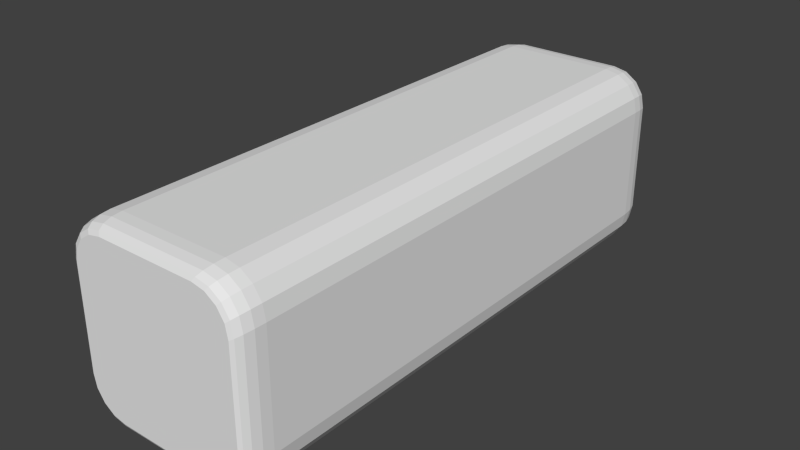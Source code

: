 # Source: 3x1_stone.blend  (saved by Blender 2.70.0; exported with 4.5.12 LTS)
import bpy
from mathutils import Matrix  # noqa: F401  (used for matrix-valued properties, if any)

bpy.ops.wm.read_factory_settings(use_empty=True)
scene = bpy.context.scene
scene.name = 'Scene'

# ---- collections
col_collection_1 = bpy.data.collections.new('Collection 1'); scene.collection.children.link(col_collection_1)

# ---- world
world_world = bpy.data.worlds.new('World'); scene.world = world_world
world_world.color = (0.05088, 0.05088, 0.05088)
world_world.use_sun_shadow = False
world_world.sun_shadow_jitter_overblur = 0.0
world_world.cycles.sampling_method = 'MANUAL'
world_world.cycles.sample_map_resolution = 256

# ---- meshes
me_cube_001 = bpy.data.meshes.new('Cube.001')
me_cube_001.from_pydata([(-1.0, 0.9, -0.6), (-0.6, 0.9, -1.0), (-0.9696, 0.9, -0.7531), (-0.8828, 0.9, -0.8828), (-0.7531, 0.9, -0.9696), (-0.54, 1.0, -0.9), (-0.9, 1.0, -0.54), (-0.6778, 1.0, -0.8726), (-0.7946, 1.0, -0.7946), (-0.8726, 1.0, -0.6778), (-0.9924, 0.9383, -0.5954), (-0.5954, 0.9383, -0.9924), (-0.9622, 0.9383, -0.7473), (-0.8761, 0.9383, -0.8761), (-0.7473, 0.9383, -0.9622), (-0.9707, 0.9707, -0.5824), (-0.5824, 0.9707, -0.9707), (-0.9412, 0.9707, -0.731), (-0.857, 0.9707, -0.857), (-0.731, 0.9707, -0.9412), (-0.9383, 0.9924, -0.563), (-0.563, 0.9924, -0.9383), (-0.9097, 0.9924, -0.7066), (-0.8283, 0.9924, -0.8283), (-0.7066, 0.9924, -0.9097), (0.9, 1.0, -0.54), (0.54, 1.0, -0.9), (0.8726, 1.0, -0.6778), (0.7946, 1.0, -0.7946), (0.6778, 1.0, -0.8726), (0.6, 0.9, -1.0), (1.0, 0.9, -0.6), (0.7531, 0.9, -0.9696), (0.8828, 0.9, -0.8828), (0.9696, 0.9, -0.7531), (0.9383, 0.9924, -0.563), (0.563, 0.9924, -0.9383), (0.9097, 0.9924, -0.7066), (0.8283, 0.9924, -0.8283), (0.7066, 0.9924, -0.9097), (0.9707, 0.9707, -0.5824), (0.5824, 0.9707, -0.9707), (0.9412, 0.9707, -0.731), (0.857, 0.9707, -0.857), (0.731, 0.9707, -0.9412), (0.9924, 0.9383, -0.5954), (0.5954, 0.9383, -0.9924), (0.9622, 0.9383, -0.7473), (0.8761, 0.9383, -0.8761), (0.7473, 0.9383, -0.9622), (-0.6, 0.9, 1.0), (-1.0, 0.9, 0.6), (-0.7531, 0.9, 0.9696), (-0.8828, 0.9, 0.8828), (-0.9696, 0.9, 0.7531), (-0.9, 1.0, 0.54), (-0.54, 1.0, 0.9), (-0.8726, 1.0, 0.6778), (-0.7946, 1.0, 0.7946), (-0.6778, 1.0, 0.8726), (-0.5954, 0.9383, 0.9924), (-0.9924, 0.9383, 0.5954), (-0.7473, 0.9383, 0.9622), (-0.8761, 0.9383, 0.8761), (-0.9622, 0.9383, 0.7473), (-0.5824, 0.9707, 0.9707), (-0.9707, 0.9707, 0.5824), (-0.731, 0.9707, 0.9412), (-0.857, 0.9707, 0.857), (-0.9412, 0.9707, 0.731), (-0.563, 0.9924, 0.9383), (-0.9383, 0.9924, 0.563), (-0.7066, 0.9924, 0.9097), (-0.8283, 0.9924, 0.8283), (-0.9097, 0.9924, 0.7066), (0.54, 1.0, 0.9), (0.9, 1.0, 0.54), (0.6778, 1.0, 0.8726), (0.7946, 1.0, 0.7946), (0.8726, 1.0, 0.6778), (1.0, 0.9, 0.6), (0.6, 0.9, 1.0), (0.9696, 0.9, 0.7531), (0.8828, 0.9, 0.8828), (0.7531, 0.9, 0.9696), (0.563, 0.9924, 0.9383), (0.9383, 0.9924, 0.563), (0.7066, 0.9924, 0.9097), (0.8283, 0.9924, 0.8283), (0.9097, 0.9924, 0.7066), (0.5824, 0.9707, 0.9707), (0.9707, 0.9707, 0.5824), (0.731, 0.9707, 0.9412), (0.857, 0.9707, 0.857), (0.9412, 0.9707, 0.731), (0.5954, 0.9383, 0.9924), (0.9924, 0.9383, 0.5954), (0.7473, 0.9383, 0.9622), (0.8761, 0.9383, 0.8761), (0.9622, 0.9383, 0.7473), (-0.9, -1.0, -0.54), (-0.54, -1.0, -0.9), (-0.8726, -1.0, -0.6778), (-0.7946, -1.0, -0.7946), (-0.6778, -1.0, -0.8726), (-0.6, -0.905, -1.0), (-1.0, -0.905, -0.6), (-0.7531, -0.905, -0.9696), (-0.8828, -0.905, -0.8828), (-0.9696, -0.905, -0.7531), (-0.563, -0.9928, -0.9383), (-0.9383, -0.9928, -0.563), (-0.7066, -0.9928, -0.9097), (-0.8283, -0.9928, -0.8283), (-0.9097, -0.9928, -0.7066), (-0.5824, -0.9722, -0.9707), (-0.9707, -0.9722, -0.5824), (-0.731, -0.9722, -0.9412), (-0.857, -0.9722, -0.857), (-0.9412, -0.9722, -0.731), (-0.5954, -0.9414, -0.9924), (-0.9924, -0.9414, -0.5954), (-0.7473, -0.9414, -0.9622), (-0.8761, -0.9414, -0.8761), (-0.9622, -0.9414, -0.7473), (1.0, -0.905, -0.6), (0.6, -0.905, -1.0), (0.9696, -0.905, -0.7531), (0.8828, -0.905, -0.8828), (0.7531, -0.905, -0.9696), (0.54, -1.0, -0.9), (0.9, -1.0, -0.54), (0.6778, -1.0, -0.8726), (0.7946, -1.0, -0.7946), (0.8726, -1.0, -0.6778), (0.9924, -0.9414, -0.5954), (0.5954, -0.9414, -0.9924), (0.9622, -0.9414, -0.7473), (0.8761, -0.9414, -0.8761), (0.7473, -0.9414, -0.9622), (0.9707, -0.9722, -0.5824), (0.5824, -0.9722, -0.9707), (0.9412, -0.9722, -0.731), (0.857, -0.9722, -0.857), (0.731, -0.9722, -0.9412), (0.9383, -0.9928, -0.563), (0.563, -0.9928, -0.9383), (0.9097, -0.9928, -0.7066), (0.8283, -0.9928, -0.8283), (0.7066, -0.9928, -0.9097), (-1.0, -0.905, 0.6), (-0.6, -0.905, 1.0), (-0.9696, -0.905, 0.7531), (-0.8828, -0.905, 0.8828), (-0.7531, -0.905, 0.9696), (-0.54, -1.0, 0.9), (-0.9, -1.0, 0.54), (-0.6778, -1.0, 0.8726), (-0.7946, -1.0, 0.7946), (-0.8726, -1.0, 0.6778), (-0.9924, -0.9414, 0.5954), (-0.5954, -0.9414, 0.9924), (-0.9622, -0.9414, 0.7473), (-0.8761, -0.9414, 0.8761), (-0.7473, -0.9414, 0.9622), (-0.9707, -0.9722, 0.5824), (-0.5824, -0.9722, 0.9707), (-0.9412, -0.9722, 0.731), (-0.857, -0.9722, 0.857), (-0.731, -0.9722, 0.9412), (-0.9383, -0.9928, 0.563), (-0.563, -0.9928, 0.9383), (-0.9097, -0.9928, 0.7066), (-0.8283, -0.9928, 0.8283), (-0.7066, -0.9928, 0.9097), (0.9, -1.0, 0.54), (0.54, -1.0, 0.9), (0.8726, -1.0, 0.6778), (0.7946, -1.0, 0.7946), (0.6778, -1.0, 0.8726), (0.6, -0.905, 1.0), (1.0, -0.905, 0.6), (0.7531, -0.905, 0.9696), (0.8828, -0.905, 0.8828), (0.9696, -0.905, 0.7531), (0.563, -0.9928, 0.9383), (0.9383, -0.9928, 0.563), (0.7066, -0.9928, 0.9097), (0.8283, -0.9928, 0.8283), (0.9097, -0.9928, 0.7066), (0.5824, -0.9722, 0.9707), (0.9707, -0.9722, 0.5824), (0.731, -0.9722, 0.9412), (0.857, -0.9722, 0.857), (0.9412, -0.9722, 0.731), (0.5954, -0.9414, 0.9924), (0.9924, -0.9414, 0.5954), (0.7473, -0.9414, 0.9622), (0.8761, -0.9414, 0.8761), (0.9622, -0.9414, 0.7473)], [], [(80, 31, 45, 96), (121, 160, 150, 106), (150, 51, 0, 106), (70, 85, 75, 56), (36, 21, 5, 26), (86, 35, 25, 76), (41, 16, 21, 36), (105, 1, 30, 126), (180, 81, 50, 151), (65, 90, 85, 70), (110, 146, 130, 101), (60, 95, 90, 65), (91, 40, 35, 86), (50, 81, 95, 60), (96, 45, 40, 91), (80, 181, 125, 31), (61, 10, 0, 51), (66, 15, 10, 61), (71, 20, 15, 66), (46, 11, 16, 41), (55, 6, 20, 71), (175, 177, 178, 179, 176, 155, 157, 158, 159, 156, 100, 102, 103, 104, 101, 130, 132, 133, 134, 131), (115, 141, 146, 110), (120, 136, 141, 115), (105, 126, 136, 120), (191, 140, 135, 196), (180, 151, 161, 195), (186, 145, 140, 191), (175, 131, 145, 186), (185, 171, 155, 176), (190, 166, 171, 185), (195, 161, 166, 190), (111, 170, 165, 116), (196, 135, 125, 181), (116, 165, 160, 121), (100, 156, 170, 111), (55, 57, 58, 59, 56, 75, 77, 78, 79, 76, 25, 27, 28, 29, 26, 5, 7, 8, 9, 6), (70, 56, 59, 72), (72, 59, 58, 73), (73, 58, 57, 74), (74, 57, 55, 71), (5, 21, 24, 7), (7, 24, 23, 8), (8, 23, 22, 9), (9, 22, 20, 6), (65, 70, 72, 67), (67, 72, 73, 68), (68, 73, 74, 69), (69, 74, 71, 66), (21, 16, 19, 24), (24, 19, 18, 23), (23, 18, 17, 22), (22, 17, 15, 20), (60, 65, 67, 62), (62, 67, 68, 63), (63, 68, 69, 64), (64, 69, 66, 61), (16, 11, 14, 19), (19, 14, 13, 18), (18, 13, 12, 17), (17, 12, 10, 15), (50, 60, 62, 52), (52, 62, 63, 53), (53, 63, 64, 54), (54, 64, 61, 51), (11, 1, 4, 14), (14, 4, 3, 13), (13, 3, 2, 12), (12, 2, 0, 10), (80, 96, 99, 82), (82, 99, 98, 83), (83, 98, 97, 84), (84, 97, 95, 81), (96, 91, 94, 99), (99, 94, 93, 98), (98, 93, 92, 97), (97, 92, 90, 95), (91, 86, 89, 94), (94, 89, 88, 93), (93, 88, 87, 92), (92, 87, 85, 90), (86, 76, 79, 89), (89, 79, 78, 88), (88, 78, 77, 87), (87, 77, 75, 85), (30, 46, 49, 32), (32, 49, 48, 33), (33, 48, 47, 34), (34, 47, 45, 31), (46, 41, 44, 49), (49, 44, 43, 48), (48, 43, 42, 47), (47, 42, 40, 45), (41, 36, 39, 44), (44, 39, 38, 43), (43, 38, 37, 42), (42, 37, 35, 40), (36, 26, 29, 39), (39, 29, 28, 38), (38, 28, 27, 37), (37, 27, 25, 35), (110, 101, 104, 112), (112, 104, 103, 113), (113, 103, 102, 114), (114, 102, 100, 111), (155, 171, 174, 157), (157, 174, 173, 158), (158, 173, 172, 159), (159, 172, 170, 156), (115, 110, 112, 117), (117, 112, 113, 118), (118, 113, 114, 119), (119, 114, 111, 116), (171, 166, 169, 174), (174, 169, 168, 173), (173, 168, 167, 172), (172, 167, 165, 170), (120, 115, 117, 122), (122, 117, 118, 123), (123, 118, 119, 124), (124, 119, 116, 121), (166, 161, 164, 169), (169, 164, 163, 168), (168, 163, 162, 167), (167, 162, 160, 165), (105, 120, 122, 107), (107, 122, 123, 108), (108, 123, 124, 109), (109, 124, 121, 106), (161, 151, 154, 164), (164, 154, 153, 163), (163, 153, 152, 162), (162, 152, 150, 160), (185, 176, 179, 187), (187, 179, 178, 188), (188, 178, 177, 189), (189, 177, 175, 186), (130, 146, 149, 132), (132, 149, 148, 133), (133, 148, 147, 134), (134, 147, 145, 131), (190, 185, 187, 192), (192, 187, 188, 193), (193, 188, 189, 194), (194, 189, 186, 191), (146, 141, 144, 149), (149, 144, 143, 148), (148, 143, 142, 147), (147, 142, 140, 145), (195, 190, 192, 197), (197, 192, 193, 198), (198, 193, 194, 199), (199, 194, 191, 196), (141, 136, 139, 144), (144, 139, 138, 143), (143, 138, 137, 142), (142, 137, 135, 140), (180, 195, 197, 182), (182, 197, 198, 183), (183, 198, 199, 184), (184, 199, 196, 181), (136, 126, 129, 139), (139, 129, 128, 138), (138, 128, 127, 137), (137, 127, 125, 135), (151, 50, 52, 154), (154, 52, 53, 153), (153, 53, 54, 152), (152, 54, 51, 150), (1, 105, 107, 4), (4, 107, 108, 3), (3, 108, 109, 2), (2, 109, 106, 0), (31, 125, 127, 34), (34, 127, 128, 33), (33, 128, 129, 32), (32, 129, 126, 30), (81, 180, 182, 84), (84, 182, 183, 83), (83, 183, 184, 82), (82, 184, 181, 80), (30, 1, 11, 46)])
_k = set([(5, 7), (5, 26), (6, 9), (6, 55), (7, 8), (8, 9), (25, 27), (25, 76), (26, 29), (26, 36), (27, 28), (28, 29), (30, 46), (30, 126), (36, 41), (41, 46), (55, 57), (56, 59), (56, 75), (57, 58), (58, 59), (75, 77), (76, 79), (77, 78), (78, 79), (100, 102), (100, 156), (101, 104), (101, 130), (102, 103), (103, 104), (126, 136), (130, 132), (130, 146), (131, 134), (131, 175), (132, 133), (133, 134), (136, 141), (141, 146), (155, 157), (155, 176), (156, 159), (157, 158), (158, 159), (175, 177), (176, 179), (177, 178), (178, 179)])
me_cube_001.attributes.new('sharp_edge', 'BOOLEAN', 'EDGE').data.foreach_set('value', [ (min(e.vertices), max(e.vertices)) in _k for e in me_cube_001.edges])
_uv = me_cube_001.uv_layers.new(name='UVMap')
_uv.uv.foreach_set('vector', [0.9357, 0.6639, 0.7226, 0.6639, 0.7234, 0.6772, 0.9349, 0.6772, 0.722, 0.6794, 0.9312, 0.6792, 0.9318, 0.6665, 0.721, 0.6668, 0.9318, 0.6665, 0.9318, 0.0387, 0.721, 0.03893, 0.721, 0.6668, 0.2864, 0.3487, 0.08649, 0.3487, 0.09057, 0.3419, 0.2823, 0.3419, 0.08649, 0.01549, 0.2864, 0.01549, 0.2823, 0.02229, 0.09057, 0.02229, 0.01984, 0.2821, 0.01984, 0.08214, 0.02664, 0.08621, 0.02664, 0.278, 0.08303, 0.00973, 0.2899, 0.00973, 0.2864, 0.01549, 0.08649, 0.01549, 0.4091, 0.03607, 0.4091, 0.6639, 0.6221, 0.6639, 0.6221, 0.03607, 0.6221, 0.6651, 0.6221, 0.03723, 0.4091, 0.03723, 0.4091, 0.6651, 0.2899, 0.3545, 0.08303, 0.3545, 0.08649, 0.3487, 0.2864, 0.3487, 0.3531, 0.08239, 0.3531, 0.2823, 0.3463, 0.2783, 0.3463, 0.08647, 0.4099, 0.02393, 0.6213, 0.02393, 0.619, 0.01267, 0.4122, 0.01267, 0.01408, 0.2855, 0.01408, 0.07868, 0.01984, 0.08214, 0.01984, 0.2821, 0.4091, 0.03723, 0.6221, 0.03723, 0.6213, 0.02393, 0.4099, 0.02393, 0.9349, 0.6772, 0.7234, 0.6772, 0.7257, 0.6885, 0.9326, 0.6885, 0.9357, 0.6639, 0.9357, 0.03607, 0.7226, 0.03607, 0.7226, 0.6639, 0.9312, 0.0254, 0.722, 0.02563, 0.721, 0.03893, 0.9318, 0.0387, 0.9295, 0.01415, 0.7248, 0.01437, 0.722, 0.02563, 0.9312, 0.0254, 0.3531, 0.2821, 0.3531, 0.08214, 0.3588, 0.07868, 0.3588, 0.2855, 0.6213, 0.6772, 0.4099, 0.6772, 0.4122, 0.6885, 0.619, 0.6885, 0.3463, 0.278, 0.3463, 0.08621, 0.3531, 0.08214, 0.3531, 0.2821, 0.09057, 0.3422, 0.0661, 0.3373, 0.04536, 0.3235, 0.03151, 0.3027, 0.02664, 0.2783, 0.02664, 0.08647, 0.03151, 0.06201, 0.04536, 0.04127, 0.0661, 0.02741, 0.09057, 0.02254, 0.2823, 0.02254, 0.3068, 0.02741, 0.3276, 0.04127, 0.3414, 0.06201, 0.3463, 0.08647, 0.3463, 0.2783, 0.3414, 0.3027, 0.3276, 0.3235, 0.3068, 0.3373, 0.2823, 0.3422, 0.3588, 0.07894, 0.3588, 0.2858, 0.3531, 0.2823, 0.3531, 0.08239, 0.4099, 0.02342, 0.6213, 0.02342, 0.619, 0.01267, 0.4122, 0.01267, 0.4091, 0.03607, 0.6221, 0.03607, 0.6213, 0.02342, 0.4099, 0.02342, 0.9326, 0.01267, 0.7257, 0.01267, 0.7234, 0.02342, 0.9349, 0.02342, 0.6221, 0.6651, 0.4091, 0.6651, 0.4099, 0.6777, 0.6213, 0.6777, 0.08649, 0.349, 0.2864, 0.349, 0.2899, 0.3547, 0.08303, 0.3547, 0.09057, 0.3422, 0.2823, 0.3422, 0.2864, 0.349, 0.08649, 0.349, 0.01984, 0.2823, 0.01984, 0.08239, 0.02664, 0.08647, 0.02664, 0.2783, 0.01408, 0.2858, 0.01408, 0.07894, 0.01984, 0.08239, 0.01984, 0.2823, 0.6213, 0.6777, 0.4099, 0.6777, 0.4122, 0.6885, 0.619, 0.6885, 0.2864, 0.01575, 0.08649, 0.01575, 0.08303, 0.009987, 0.2899, 0.009987, 0.9349, 0.02342, 0.7234, 0.02342, 0.7226, 0.03607, 0.9357, 0.03607, 0.7248, 0.6902, 0.9295, 0.69, 0.9312, 0.6792, 0.722, 0.6794, 0.2823, 0.02254, 0.09057, 0.02254, 0.08649, 0.01575, 0.2864, 0.01575, 0.3463, 0.278, 0.3414, 0.3025, 0.3276, 0.3232, 0.3068, 0.3371, 0.2823, 0.3419, 0.09057, 0.3419, 0.0661, 0.3371, 0.04536, 0.3232, 0.03151, 0.3025, 0.02664, 0.278, 0.02664, 0.08621, 0.03151, 0.06175, 0.04536, 0.04101, 0.0661, 0.02715, 0.09057, 0.02229, 0.2823, 0.02229, 0.3068, 0.02715, 0.3276, 0.04101, 0.3414, 0.06175, 0.3463, 0.08621, 0.2864, 0.3487, 0.2823, 0.3419, 0.3068, 0.3371, 0.3119, 0.3436, 0.3119, 0.3436, 0.3068, 0.3371, 0.3276, 0.3232, 0.3336, 0.3292, 0.3336, 0.3292, 0.3276, 0.3232, 0.3414, 0.3025, 0.348, 0.3076, 0.348, 0.3076, 0.3414, 0.3025, 0.3463, 0.278, 0.3531, 0.2821, 0.2823, 0.02229, 0.2864, 0.01549, 0.3119, 0.02056, 0.3068, 0.02715, 0.3068, 0.02715, 0.3119, 0.02056, 0.3336, 0.03501, 0.3276, 0.04101, 0.3276, 0.04101, 0.3336, 0.03501, 0.348, 0.05663, 0.3414, 0.06175, 0.3414, 0.06175, 0.348, 0.05663, 0.3531, 0.08214, 0.3463, 0.08621, 0.2899, 0.3545, 0.2864, 0.3487, 0.3119, 0.3436, 0.3163, 0.3492, 0.3163, 0.3492, 0.3119, 0.3436, 0.3336, 0.3292, 0.3386, 0.3343, 0.3386, 0.3343, 0.3336, 0.3292, 0.348, 0.3076, 0.3536, 0.3119, 0.3536, 0.3119, 0.348, 0.3076, 0.3531, 0.2821, 0.3588, 0.2855, 0.2864, 0.01549, 0.2899, 0.00973, 0.3163, 0.01498, 0.3119, 0.02056, 0.3119, 0.02056, 0.3163, 0.01498, 0.3386, 0.02992, 0.3336, 0.03501, 0.3336, 0.03501, 0.3386, 0.02992, 0.3536, 0.05229, 0.348, 0.05663, 0.348, 0.05663, 0.3536, 0.05229, 0.3588, 0.07868, 0.3531, 0.08214, 0.4099, 0.02393, 0.4122, 0.01267, 0.3858, 0.01271, 0.3829, 0.02397, 0.3829, 0.02397, 0.3858, 0.01271, 0.3634, 0.01281, 0.36, 0.02407, 0.9835, 0.0255, 0.9806, 0.01424, 0.9563, 0.01416, 0.9587, 0.02541, 0.9587, 0.02541, 0.9563, 0.01416, 0.9295, 0.01415, 0.9312, 0.0254, 0.4122, 0.6885, 0.4099, 0.6772, 0.3829, 0.6772, 0.3858, 0.6884, 0.3858, 0.6884, 0.3829, 0.6772, 0.36, 0.6771, 0.3634, 0.6883, 0.3386, 0.02992, 0.342, 0.02653, 0.3573, 0.04939, 0.3536, 0.05229, 0.6994, 0.01444, 0.696, 0.0257, 0.722, 0.02563, 0.7248, 0.01437, 0.4091, 0.03723, 0.4099, 0.02393, 0.3829, 0.02397, 0.3819, 0.03727, 0.3819, 0.03727, 0.3829, 0.02397, 0.36, 0.02407, 0.3588, 0.03738, 0.9845, 0.0388, 0.9835, 0.0255, 0.9587, 0.02541, 0.9595, 0.03871, 0.9595, 0.03871, 0.9587, 0.02541, 0.9312, 0.0254, 0.9318, 0.0387, 0.4099, 0.6772, 0.4091, 0.6639, 0.3819, 0.6639, 0.3829, 0.6772, 0.3829, 0.6772, 0.3819, 0.6639, 0.3588, 0.6638, 0.36, 0.6771, 0.6756, 0.02583, 0.6743, 0.03914, 0.6948, 0.039, 0.696, 0.0257, 0.696, 0.0257, 0.6948, 0.039, 0.721, 0.03893, 0.722, 0.02563, 0.9357, 0.6639, 0.9349, 0.6772, 0.9619, 0.6772, 0.9629, 0.6639, 0.9629, 0.6639, 0.9619, 0.6772, 0.9847, 0.6771, 0.9859, 0.6638, 0.6724, 0.03738, 0.6712, 0.02407, 0.6483, 0.02397, 0.6493, 0.03727, 0.6493, 0.03727, 0.6483, 0.02397, 0.6213, 0.02393, 0.6221, 0.03723, 0.9349, 0.6772, 0.9326, 0.6885, 0.959, 0.6884, 0.9619, 0.6772, 0.9619, 0.6772, 0.959, 0.6884, 0.9813, 0.6883, 0.9847, 0.6771, 0.6712, 0.02407, 0.6678, 0.01281, 0.6454, 0.01271, 0.6483, 0.02397, 0.6483, 0.02397, 0.6454, 0.01271, 0.619, 0.01267, 0.6213, 0.02393, 0.01408, 0.2855, 0.01984, 0.2821, 0.02492, 0.3076, 0.01933, 0.3119, 0.01933, 0.3119, 0.02492, 0.3076, 0.03936, 0.3292, 0.03428, 0.3343, 0.03428, 0.3343, 0.03936, 0.3292, 0.06099, 0.3436, 0.05665, 0.3492, 0.05665, 0.3492, 0.06099, 0.3436, 0.08649, 0.3487, 0.08303, 0.3545, 0.01984, 0.2821, 0.02664, 0.278, 0.03151, 0.3025, 0.02492, 0.3076, 0.02492, 0.3076, 0.03151, 0.3025, 0.04536, 0.3232, 0.03936, 0.3292, 0.03936, 0.3292, 0.04536, 0.3232, 0.0661, 0.3371, 0.06099, 0.3436, 0.06099, 0.3436, 0.0661, 0.3371, 0.09057, 0.3419, 0.08649, 0.3487, 0.6221, 0.6639, 0.6213, 0.6772, 0.6483, 0.6772, 0.6493, 0.6639, 0.6493, 0.6639, 0.6483, 0.6772, 0.6712, 0.6771, 0.6724, 0.6638, 0.6724, 0.6638, 0.6736, 0.6771, 0.6964, 0.6772, 0.6954, 0.6639, 0.6954, 0.6639, 0.6964, 0.6772, 0.7234, 0.6772, 0.7226, 0.6639, 0.6213, 0.6772, 0.619, 0.6885, 0.6454, 0.6884, 0.6483, 0.6772, 0.6483, 0.6772, 0.6454, 0.6884, 0.6678, 0.6883, 0.6712, 0.6771, 0.6736, 0.6771, 0.677, 0.6883, 0.6993, 0.6884, 0.6964, 0.6772, 0.6964, 0.6772, 0.6993, 0.6884, 0.7257, 0.6885, 0.7234, 0.6772, 0.08303, 0.00973, 0.08649, 0.01549, 0.06099, 0.02056, 0.05665, 0.01498, 0.05665, 0.01498, 0.06099, 0.02056, 0.03936, 0.03501, 0.03428, 0.02992, 0.03428, 0.02992, 0.03936, 0.03501, 0.02492, 0.05663, 0.01933, 0.05229, 0.01933, 0.05229, 0.02492, 0.05663, 0.01984, 0.08214, 0.01408, 0.07868, 0.08649, 0.01549, 0.09057, 0.02229, 0.0661, 0.02715, 0.06099, 0.02056, 0.06099, 0.02056, 0.0661, 0.02715, 0.04536, 0.04101, 0.03936, 0.03501, 0.03936, 0.03501, 0.04536, 0.04101, 0.03151, 0.06175, 0.02492, 0.05663, 0.02492, 0.05663, 0.03151, 0.06175, 0.02664, 0.08621, 0.01984, 0.08214, 0.3531, 0.08239, 0.3463, 0.08647, 0.3414, 0.06201, 0.348, 0.05689, 0.348, 0.05689, 0.3414, 0.06201, 0.3276, 0.04127, 0.3336, 0.03527, 0.3336, 0.03527, 0.3276, 0.04127, 0.3068, 0.02741, 0.3119, 0.02082, 0.3119, 0.02082, 0.3068, 0.02741, 0.2823, 0.02254, 0.2864, 0.01575, 0.02664, 0.08647, 0.01984, 0.08239, 0.02492, 0.05689, 0.03151, 0.06201, 0.03151, 0.06201, 0.02492, 0.05689, 0.03936, 0.03527, 0.04536, 0.04127, 0.04536, 0.04127, 0.03936, 0.03527, 0.06099, 0.02082, 0.0661, 0.02741, 0.0661, 0.02741, 0.06099, 0.02082, 0.08649, 0.01575, 0.09057, 0.02254, 0.3588, 0.07894, 0.3531, 0.08239, 0.348, 0.05689, 0.3536, 0.05255, 0.3536, 0.05255, 0.348, 0.05689, 0.3336, 0.03527, 0.3386, 0.03018, 0.3386, 0.03018, 0.3336, 0.03527, 0.3119, 0.02082, 0.3163, 0.01524, 0.3163, 0.01524, 0.3119, 0.02082, 0.2864, 0.01575, 0.2899, 0.009987, 0.01984, 0.08239, 0.01408, 0.07894, 0.01933, 0.05255, 0.02492, 0.05689, 0.02492, 0.05689, 0.01933, 0.05255, 0.03428, 0.03018, 0.03936, 0.03527, 0.03936, 0.03527, 0.03428, 0.03018, 0.05665, 0.01524, 0.06099, 0.02082, 0.06099, 0.02082, 0.05665, 0.01524, 0.08303, 0.009987, 0.08649, 0.01575, 0.4099, 0.02342, 0.4122, 0.01267, 0.3858, 0.01264, 0.3829, 0.02338, 0.3573, 0.04965, 0.3536, 0.05255, 0.3386, 0.03018, 0.342, 0.02678, 0.342, 0.02678, 0.3386, 0.03018, 0.3163, 0.01524, 0.3192, 0.0115, 0.696, 0.6795, 0.6994, 0.6902, 0.7248, 0.6902, 0.722, 0.6794, 0.4122, 0.6885, 0.4099, 0.6777, 0.3829, 0.6778, 0.3858, 0.6885, 0.01933, 0.05255, 0.0156, 0.04965, 0.03088, 0.02678, 0.03428, 0.03018, 0.9806, 0.6901, 0.9835, 0.6793, 0.9587, 0.6792, 0.9563, 0.69, 0.9563, 0.69, 0.9587, 0.6792, 0.9312, 0.6792, 0.9295, 0.69, 0.4091, 0.03607, 0.4099, 0.02342, 0.3829, 0.02338, 0.3819, 0.03604, 0.3819, 0.03604, 0.3829, 0.02338, 0.36, 0.02328, 0.3588, 0.03593, 0.6743, 0.667, 0.6756, 0.6796, 0.696, 0.6795, 0.6948, 0.6668, 0.6948, 0.6668, 0.696, 0.6795, 0.722, 0.6794, 0.721, 0.6668, 0.4099, 0.6777, 0.4091, 0.6651, 0.3819, 0.6651, 0.3829, 0.6778, 0.3829, 0.6778, 0.3819, 0.6651, 0.3588, 0.6652, 0.36, 0.6779, 0.9835, 0.6793, 0.9845, 0.6666, 0.9595, 0.6666, 0.9587, 0.6792, 0.9587, 0.6792, 0.9595, 0.6666, 0.9318, 0.6665, 0.9312, 0.6792, 0.01984, 0.2823, 0.02664, 0.2783, 0.03151, 0.3027, 0.02492, 0.3078, 0.02492, 0.3078, 0.03151, 0.3027, 0.04536, 0.3235, 0.03936, 0.3295, 0.03936, 0.3295, 0.04536, 0.3235, 0.0661, 0.3373, 0.06099, 0.3439, 0.06099, 0.3439, 0.0661, 0.3373, 0.09057, 0.3422, 0.08649, 0.349, 0.3463, 0.2783, 0.3531, 0.2823, 0.348, 0.3078, 0.3414, 0.3027, 0.3414, 0.3027, 0.348, 0.3078, 0.3336, 0.3295, 0.3276, 0.3235, 0.3276, 0.3235, 0.3336, 0.3295, 0.3119, 0.3439, 0.3068, 0.3373, 0.3068, 0.3373, 0.3119, 0.3439, 0.2864, 0.349, 0.2823, 0.3422, 0.01408, 0.2858, 0.01984, 0.2823, 0.02492, 0.3078, 0.01933, 0.3122, 0.01933, 0.3122, 0.02492, 0.3078, 0.03936, 0.3295, 0.03428, 0.3345, 0.03428, 0.3345, 0.03936, 0.3295, 0.06099, 0.3439, 0.05665, 0.3495, 0.05665, 0.3495, 0.06099, 0.3439, 0.08649, 0.349, 0.08303, 0.3547, 0.3531, 0.2823, 0.3588, 0.2858, 0.3536, 0.3122, 0.348, 0.3078, 0.348, 0.3078, 0.3536, 0.3122, 0.3386, 0.3345, 0.3336, 0.3295, 0.3336, 0.3295, 0.3386, 0.3345, 0.3163, 0.3495, 0.3119, 0.3439, 0.3119, 0.3439, 0.3163, 0.3495, 0.2899, 0.3547, 0.2864, 0.349, 0.6213, 0.6777, 0.619, 0.6885, 0.6454, 0.6885, 0.6483, 0.6778, 0.0156, 0.3151, 0.01933, 0.3122, 0.03428, 0.3345, 0.03088, 0.3379, 0.03088, 0.3379, 0.03428, 0.3345, 0.05665, 0.3495, 0.05375, 0.3532, 0.9619, 0.02338, 0.959, 0.01264, 0.9326, 0.01267, 0.9349, 0.02342, 0.619, 0.01267, 0.6213, 0.02342, 0.6483, 0.02338, 0.6454, 0.01264, 0.3536, 0.3122, 0.3573, 0.3151, 0.342, 0.3379, 0.3386, 0.3345, 0.3386, 0.3345, 0.342, 0.3379, 0.3192, 0.3532, 0.3163, 0.3495, 0.6993, 0.01264, 0.6964, 0.02338, 0.7234, 0.02342, 0.7257, 0.01267, 0.6221, 0.6651, 0.6213, 0.6777, 0.6483, 0.6778, 0.6493, 0.6651, 0.6493, 0.6651, 0.6483, 0.6778, 0.6712, 0.6779, 0.6724, 0.6652, 0.9859, 0.03593, 0.9847, 0.02328, 0.9619, 0.02338, 0.9629, 0.03604, 0.9629, 0.03604, 0.9619, 0.02338, 0.9349, 0.02342, 0.9357, 0.03607, 0.6213, 0.02342, 0.6221, 0.03607, 0.6493, 0.03604, 0.6483, 0.02338, 0.6483, 0.02338, 0.6493, 0.03604, 0.6724, 0.03593, 0.6712, 0.02328, 0.6736, 0.02328, 0.6724, 0.03593, 0.6954, 0.03604, 0.6964, 0.02338, 0.6964, 0.02338, 0.6954, 0.03604, 0.7226, 0.03607, 0.7234, 0.02342, 0.4091, 0.6651, 0.4091, 0.03723, 0.3819, 0.03727, 0.3819, 0.6651, 0.3819, 0.6651, 0.3819, 0.03727, 0.3588, 0.03738, 0.3588, 0.6652, 0.9845, 0.6666, 0.9845, 0.0388, 0.9595, 0.03871, 0.9595, 0.6666, 0.9595, 0.6666, 0.9595, 0.03871, 0.9318, 0.0387, 0.9318, 0.6665, 0.4091, 0.6639, 0.4091, 0.03607, 0.3819, 0.03604, 0.3819, 0.6639, 0.3819, 0.6639, 0.3819, 0.03604, 0.3588, 0.03593, 0.3588, 0.6638, 0.6743, 0.03914, 0.6743, 0.667, 0.6948, 0.6668, 0.6948, 0.039, 0.6948, 0.039, 0.6948, 0.6668, 0.721, 0.6668, 0.721, 0.03893, 0.7226, 0.6639, 0.7226, 0.03607, 0.6954, 0.03604, 0.6954, 0.6639, 0.6954, 0.6639, 0.6954, 0.03604, 0.6724, 0.03593, 0.6724, 0.6638, 0.6724, 0.6638, 0.6724, 0.03593, 0.6493, 0.03604, 0.6493, 0.6639, 0.6493, 0.6639, 0.6493, 0.03604, 0.6221, 0.03607, 0.6221, 0.6639, 0.6221, 0.03723, 0.6221, 0.6651, 0.6493, 0.6651, 0.6493, 0.03727, 0.6493, 0.03727, 0.6493, 0.6651, 0.6724, 0.6652, 0.6724, 0.03738, 0.9859, 0.6638, 0.9859, 0.03593, 0.9629, 0.03604, 0.9629, 0.6639, 0.9629, 0.6639, 0.9629, 0.03604, 0.9357, 0.03607, 0.9357, 0.6639, 0.6221, 0.6639, 0.4091, 0.6639, 0.4099, 0.6772, 0.6213, 0.6772])
me_cube_001.use_remesh_preserve_volume = False
me_cube_001.use_remesh_preserve_attributes = False
me_cube_001.use_mirror_vertex_groups = False
me_cube_001.update()

# ---- objects
ob_cube = bpy.data.objects.new('Cube', me_cube_001)

# ---- transforms, parenting, visibility, modifiers, constraints
ob_cube.location = (0.0, 0.0, 0.0)
ob_cube.scale = (1.0, 3.0, 1.0)
ob_cube.lineart.crease_threshold = 0.0

# ---- collection membership
col_collection_1.objects.link(ob_cube)

# ---- scene / render settings (as saved in the file)
scene.frame_start = 1; scene.frame_end = 250; scene.frame_set(1)
scene.render.engine = 'BLENDER_EEVEE_NEXT'
scene.render.resolution_percentage = 50
scene.render.dither_intensity = 0.0
scene.cycles.use_denoising = False
scene.cycles.samples = 10
scene.cycles.sampling_pattern = 'TABULATED_SOBOL'
scene.cycles.light_sampling_threshold = 0.0
scene.cycles.use_adaptive_sampling = False
scene.cycles.use_light_tree = False
scene.cycles.blur_glossy = 0.0
scene.cycles.volume_bounces = 1
scene.cycles.pixel_filter_type = 'GAUSSIAN'
scene.cycles.sample_clamp_indirect = 0.0
scene.view_settings.view_transform = 'Standard'
bpy.context.view_layer.update()

# ---- added for rendering (the .blend has no active camera and no usable light): camera, sun
cam_auto = bpy.data.cameras.new('AutoCamera')
cam_auto.lens = 50.0
cam_auto.sensor_width = 36.0
cam_auto.clip_end = 1000.0
ob_auto_camera = bpy.data.objects.new('AutoCamera', cam_auto)
scene.collection.objects.link(ob_auto_camera)
ob_auto_camera.location = (6.13725, -7.3647, 4.9098)
ob_auto_camera.rotation_euler = (1.09748, -7.21219e-08, 0.694738)
scene.camera = ob_auto_camera
light_auto_sun = bpy.data.lights.new('AutoSun', 'SUN')
light_auto_sun.energy = 3.0
light_auto_sun.angle = 0.0523599
ob_auto_sun = bpy.data.objects.new('AutoSun', light_auto_sun)
scene.collection.objects.link(ob_auto_sun)
ob_auto_sun.rotation_euler = (0.872665, 0.174533, 0.523599)
bpy.context.view_layer.update()
